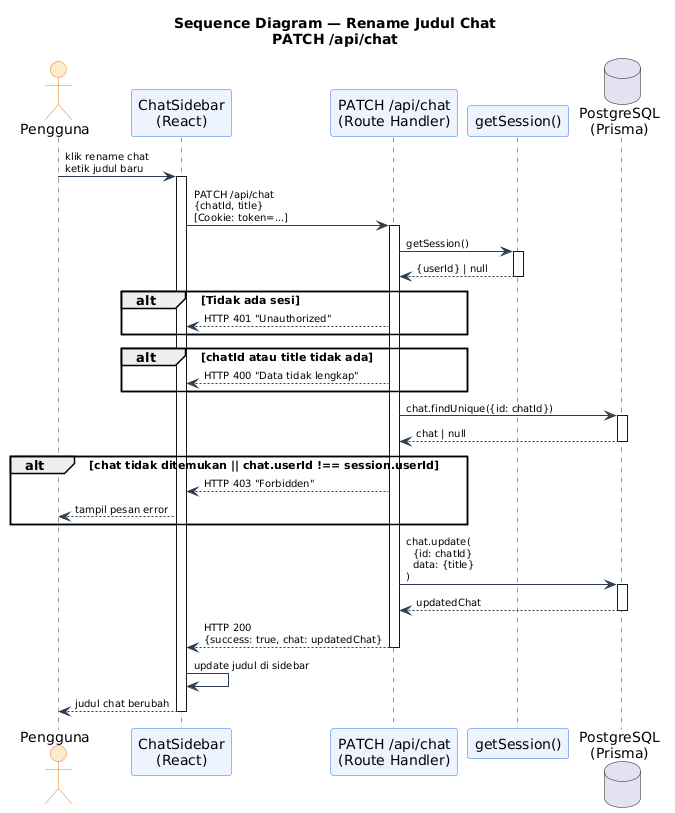

The diagram above was rendered by PlantUML. Its source (embedded in the PNG):
@startuml
title Sequence Diagram — Rename Judul Chat\nPATCH /api/chat

skinparam sequence {
  ActorBackgroundColor #FDEBD0
  ActorBorderColor #e67e22
  ParticipantBackgroundColor #EEF4FF
  ParticipantBorderColor #2f6fed
  LifeLineBorderColor #2c3e50
  ArrowColor #2c3e50
  ArrowFontSize 10
}

actor "Pengguna" as USER
participant "ChatSidebar\n(React)" as UI
participant "PATCH /api/chat\n(Route Handler)" as API
participant "getSession()" as SESSION
database "PostgreSQL\n(Prisma)" as DB

USER -> UI : klik rename chat\nketik judul baru
activate UI

UI -> API : PATCH /api/chat\n{chatId, title}\n[Cookie: token=...]
activate API

API -> SESSION : getSession()
activate SESSION
SESSION --> API : {userId} | null
deactivate SESSION

alt Tidak ada sesi
  API --> UI : HTTP 401 "Unauthorized"
end

alt chatId atau title tidak ada
  API --> UI : HTTP 400 "Data tidak lengkap"
end

API -> DB : chat.findUnique({id: chatId})
activate DB
DB --> API : chat | null
deactivate DB

alt chat tidak ditemukan || chat.userId !== session.userId
  API --> UI : HTTP 403 "Forbidden"
  UI --> USER : tampil pesan error
end

API -> DB : chat.update(\n  {id: chatId}\n  data: {title}\n)
activate DB
DB --> API : updatedChat
deactivate DB

API --> UI : HTTP 200\n{success: true, chat: updatedChat}
deactivate API

UI -> UI : update judul di sidebar
UI --> USER : judul chat berubah
deactivate UI
@enduml